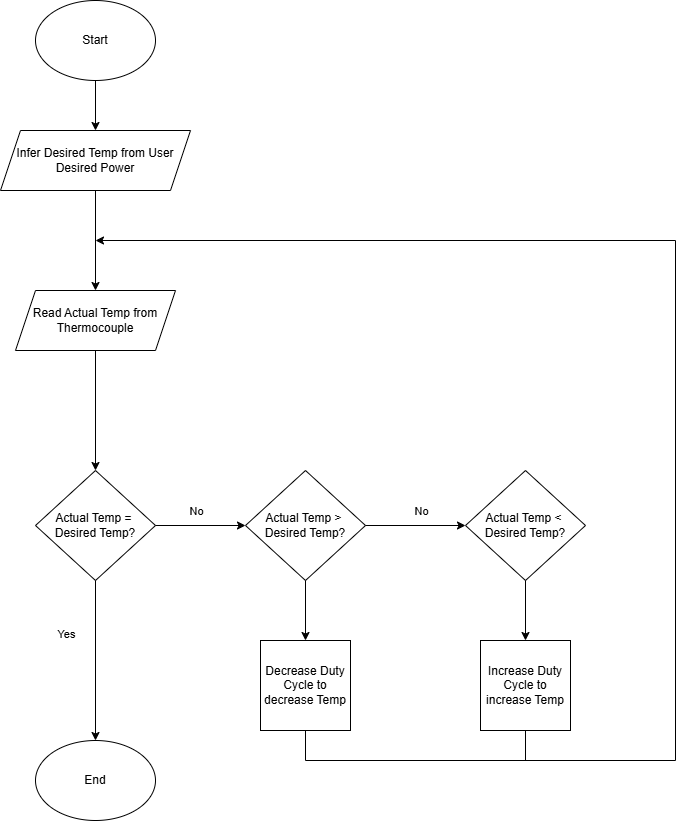

The diagram above was exported from draw.io. Its source (the exported page's mxGraphModel, read from the mxfile embedded in the PNG):
<mxGraphModel dx="1034" dy="570" grid="1" gridSize="10" guides="1" tooltips="1" connect="1" arrows="1" fold="1" page="1" pageScale="1" pageWidth="850" pageHeight="1100" math="0" shadow="0">
  <root>
    <mxCell id="0" />
    <mxCell id="1" parent="0" />
    <mxCell id="8Eh0-QJgpVd31dIp6WNO-27" value="Actual Temp =&amp;nbsp; Desired Temp?" style="rhombus;whiteSpace=wrap;html=1;" parent="1" vertex="1">
      <mxGeometry x="40" y="490" width="120" height="110" as="geometry" />
    </mxCell>
    <mxCell id="8Eh0-QJgpVd31dIp6WNO-28" value="Start" style="ellipse;whiteSpace=wrap;html=1;" parent="1" vertex="1">
      <mxGeometry x="40" y="20" width="120" height="80" as="geometry" />
    </mxCell>
    <mxCell id="8Eh0-QJgpVd31dIp6WNO-29" value="" style="endArrow=classic;html=1;rounded=0;exitX=0.5;exitY=1;exitDx=0;exitDy=0;entryX=0.5;entryY=0;entryDx=0;entryDy=0;" parent="1" source="8Eh0-QJgpVd31dIp6WNO-28" target="8Eh0-QJgpVd31dIp6WNO-53" edge="1">
      <mxGeometry width="50" height="50" relative="1" as="geometry">
        <mxPoint x="400" y="320" as="sourcePoint" />
        <mxPoint x="100" y="220" as="targetPoint" />
      </mxGeometry>
    </mxCell>
    <mxCell id="8Eh0-QJgpVd31dIp6WNO-30" value="Actual Temp &amp;gt;&amp;nbsp; Desired Temp?" style="rhombus;whiteSpace=wrap;html=1;" parent="1" vertex="1">
      <mxGeometry x="250" y="490" width="120" height="110" as="geometry" />
    </mxCell>
    <mxCell id="8Eh0-QJgpVd31dIp6WNO-31" value="" style="endArrow=classic;html=1;rounded=0;exitX=1;exitY=0.5;exitDx=0;exitDy=0;entryX=0;entryY=0.5;entryDx=0;entryDy=0;" parent="1" source="8Eh0-QJgpVd31dIp6WNO-27" target="8Eh0-QJgpVd31dIp6WNO-30" edge="1">
      <mxGeometry width="50" height="50" relative="1" as="geometry">
        <mxPoint x="400" y="660" as="sourcePoint" />
        <mxPoint x="450" y="610" as="targetPoint" />
      </mxGeometry>
    </mxCell>
    <mxCell id="8Eh0-QJgpVd31dIp6WNO-34" value="No" style="edgeLabel;html=1;align=center;verticalAlign=middle;resizable=0;points=[];" parent="8Eh0-QJgpVd31dIp6WNO-31" vertex="1" connectable="0">
      <mxGeometry x="-0.2844" y="-1" relative="1" as="geometry">
        <mxPoint x="8" y="-16" as="offset" />
      </mxGeometry>
    </mxCell>
    <mxCell id="8Eh0-QJgpVd31dIp6WNO-32" value="Actual Temp &amp;lt;&amp;nbsp; Desired Temp?" style="rhombus;whiteSpace=wrap;html=1;" parent="1" vertex="1">
      <mxGeometry x="470" y="490" width="120" height="110" as="geometry" />
    </mxCell>
    <mxCell id="8Eh0-QJgpVd31dIp6WNO-33" value="" style="endArrow=classic;html=1;rounded=0;exitX=1;exitY=0.5;exitDx=0;exitDy=0;entryX=0;entryY=0.5;entryDx=0;entryDy=0;" parent="1" source="8Eh0-QJgpVd31dIp6WNO-30" target="8Eh0-QJgpVd31dIp6WNO-32" edge="1">
      <mxGeometry width="50" height="50" relative="1" as="geometry">
        <mxPoint x="400" y="660" as="sourcePoint" />
        <mxPoint x="450" y="610" as="targetPoint" />
      </mxGeometry>
    </mxCell>
    <mxCell id="8Eh0-QJgpVd31dIp6WNO-35" value="No" style="edgeLabel;html=1;align=center;verticalAlign=middle;resizable=0;points=[];" parent="8Eh0-QJgpVd31dIp6WNO-33" vertex="1" connectable="0">
      <mxGeometry x="0.104" relative="1" as="geometry">
        <mxPoint y="-15" as="offset" />
      </mxGeometry>
    </mxCell>
    <mxCell id="8Eh0-QJgpVd31dIp6WNO-36" value="End" style="ellipse;whiteSpace=wrap;html=1;" parent="1" vertex="1">
      <mxGeometry x="40" y="760" width="120" height="80" as="geometry" />
    </mxCell>
    <mxCell id="8Eh0-QJgpVd31dIp6WNO-37" value="" style="endArrow=classic;html=1;rounded=0;exitX=0.5;exitY=1;exitDx=0;exitDy=0;entryX=0.5;entryY=0;entryDx=0;entryDy=0;" parent="1" source="8Eh0-QJgpVd31dIp6WNO-27" target="8Eh0-QJgpVd31dIp6WNO-36" edge="1">
      <mxGeometry width="50" height="50" relative="1" as="geometry">
        <mxPoint x="400" y="540" as="sourcePoint" />
        <mxPoint x="450" y="490" as="targetPoint" />
      </mxGeometry>
    </mxCell>
    <mxCell id="8Eh0-QJgpVd31dIp6WNO-51" value="Yes&lt;div&gt;&lt;br&gt;&lt;/div&gt;" style="edgeLabel;html=1;align=center;verticalAlign=middle;resizable=0;points=[];" parent="8Eh0-QJgpVd31dIp6WNO-37" vertex="1" connectable="0">
      <mxGeometry x="-0.2475" y="-2" relative="1" as="geometry">
        <mxPoint x="-28" as="offset" />
      </mxGeometry>
    </mxCell>
    <mxCell id="8Eh0-QJgpVd31dIp6WNO-38" value="Increase Duty Cycle to increase Temp" style="whiteSpace=wrap;html=1;aspect=fixed;" parent="1" vertex="1">
      <mxGeometry x="485" y="660" width="90" height="90" as="geometry" />
    </mxCell>
    <mxCell id="8Eh0-QJgpVd31dIp6WNO-39" value="" style="endArrow=classic;html=1;rounded=0;entryX=0.5;entryY=0;entryDx=0;entryDy=0;exitX=0.5;exitY=1;exitDx=0;exitDy=0;" parent="1" source="8Eh0-QJgpVd31dIp6WNO-32" target="8Eh0-QJgpVd31dIp6WNO-38" edge="1">
      <mxGeometry width="50" height="50" relative="1" as="geometry">
        <mxPoint x="400" y="660" as="sourcePoint" />
        <mxPoint x="450" y="610" as="targetPoint" />
      </mxGeometry>
    </mxCell>
    <mxCell id="8Eh0-QJgpVd31dIp6WNO-40" value="Decrease Duty Cycle to decrease Temp" style="whiteSpace=wrap;html=1;aspect=fixed;" parent="1" vertex="1">
      <mxGeometry x="265" y="660" width="90" height="90" as="geometry" />
    </mxCell>
    <mxCell id="8Eh0-QJgpVd31dIp6WNO-41" value="" style="endArrow=classic;html=1;rounded=0;entryX=0.5;entryY=0;entryDx=0;entryDy=0;exitX=0.5;exitY=1;exitDx=0;exitDy=0;" parent="1" target="8Eh0-QJgpVd31dIp6WNO-40" edge="1">
      <mxGeometry width="50" height="50" relative="1" as="geometry">
        <mxPoint x="310" y="600" as="sourcePoint" />
        <mxPoint x="230" y="610" as="targetPoint" />
      </mxGeometry>
    </mxCell>
    <mxCell id="8Eh0-QJgpVd31dIp6WNO-46" value="" style="endArrow=classic;html=1;rounded=0;" parent="1" edge="1">
      <mxGeometry width="50" height="50" relative="1" as="geometry">
        <mxPoint x="680" y="260" as="sourcePoint" />
        <mxPoint x="100" y="260" as="targetPoint" />
      </mxGeometry>
    </mxCell>
    <mxCell id="8Eh0-QJgpVd31dIp6WNO-47" value="" style="endArrow=none;html=1;rounded=0;" parent="1" edge="1">
      <mxGeometry width="50" height="50" relative="1" as="geometry">
        <mxPoint x="680" y="780" as="sourcePoint" />
        <mxPoint x="680" y="260" as="targetPoint" />
      </mxGeometry>
    </mxCell>
    <mxCell id="8Eh0-QJgpVd31dIp6WNO-48" value="" style="endArrow=none;html=1;rounded=0;" parent="1" edge="1">
      <mxGeometry width="50" height="50" relative="1" as="geometry">
        <mxPoint x="680" y="780" as="sourcePoint" />
        <mxPoint x="310" y="780" as="targetPoint" />
      </mxGeometry>
    </mxCell>
    <mxCell id="8Eh0-QJgpVd31dIp6WNO-49" value="" style="endArrow=none;html=1;rounded=0;exitX=0.5;exitY=1;exitDx=0;exitDy=0;" parent="1" source="8Eh0-QJgpVd31dIp6WNO-40" edge="1">
      <mxGeometry width="50" height="50" relative="1" as="geometry">
        <mxPoint x="400" y="580" as="sourcePoint" />
        <mxPoint x="310" y="780" as="targetPoint" />
      </mxGeometry>
    </mxCell>
    <mxCell id="8Eh0-QJgpVd31dIp6WNO-50" value="" style="endArrow=none;html=1;rounded=0;exitX=0.5;exitY=1;exitDx=0;exitDy=0;" parent="1" source="8Eh0-QJgpVd31dIp6WNO-38" edge="1">
      <mxGeometry width="50" height="50" relative="1" as="geometry">
        <mxPoint x="400" y="580" as="sourcePoint" />
        <mxPoint x="530" y="780" as="targetPoint" />
      </mxGeometry>
    </mxCell>
    <mxCell id="8Eh0-QJgpVd31dIp6WNO-52" value="Read Actual Temp from Thermocouple" style="shape=parallelogram;perimeter=parallelogramPerimeter;whiteSpace=wrap;html=1;fixedSize=1;" parent="1" vertex="1">
      <mxGeometry x="20" y="310" width="160" height="60" as="geometry" />
    </mxCell>
    <mxCell id="8Eh0-QJgpVd31dIp6WNO-53" value="Infer Desired Temp from User Desired Power" style="shape=parallelogram;perimeter=parallelogramPerimeter;whiteSpace=wrap;html=1;fixedSize=1;" parent="1" vertex="1">
      <mxGeometry x="5" y="150" width="190" height="60" as="geometry" />
    </mxCell>
    <mxCell id="8Eh0-QJgpVd31dIp6WNO-54" value="" style="endArrow=classic;html=1;rounded=0;exitX=0.5;exitY=1;exitDx=0;exitDy=0;entryX=0.5;entryY=0;entryDx=0;entryDy=0;" parent="1" source="8Eh0-QJgpVd31dIp6WNO-53" target="8Eh0-QJgpVd31dIp6WNO-52" edge="1">
      <mxGeometry width="50" height="50" relative="1" as="geometry">
        <mxPoint x="400" y="330" as="sourcePoint" />
        <mxPoint x="450" y="280" as="targetPoint" />
      </mxGeometry>
    </mxCell>
    <mxCell id="8Eh0-QJgpVd31dIp6WNO-56" value="" style="endArrow=classic;html=1;rounded=0;exitX=0.5;exitY=1;exitDx=0;exitDy=0;entryX=0.5;entryY=0;entryDx=0;entryDy=0;" parent="1" source="8Eh0-QJgpVd31dIp6WNO-52" target="8Eh0-QJgpVd31dIp6WNO-27" edge="1">
      <mxGeometry width="50" height="50" relative="1" as="geometry">
        <mxPoint x="400" y="330" as="sourcePoint" />
        <mxPoint x="450" y="280" as="targetPoint" />
      </mxGeometry>
    </mxCell>
  </root>
</mxGraphModel>